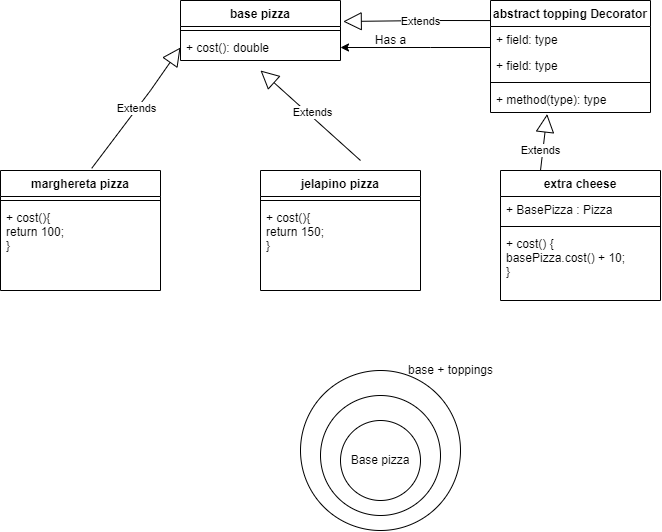

The diagram above was exported from draw.io. Its source (the exported page's mxGraphModel, read from the mxfile embedded in the PNG):
<mxGraphModel dx="913" dy="477" grid="1" gridSize="10" guides="1" tooltips="1" connect="1" arrows="1" fold="1" page="1" pageScale="1" pageWidth="827" pageHeight="1169" math="0" shadow="0">
  <root>
    <mxCell id="0" />
    <mxCell id="1" parent="0" />
    <mxCell id="ZXuAbMEyGZZccw1iFGlN-3" value="base pizza" style="swimlane;fontStyle=1;align=center;verticalAlign=top;childLayout=stackLayout;horizontal=1;startSize=26;horizontalStack=0;resizeParent=1;resizeParentMax=0;resizeLast=0;collapsible=1;marginBottom=0;" vertex="1" parent="1">
      <mxGeometry x="310" y="70" width="160" height="60" as="geometry" />
    </mxCell>
    <mxCell id="ZXuAbMEyGZZccw1iFGlN-5" value="" style="line;strokeWidth=1;fillColor=none;align=left;verticalAlign=middle;spacingTop=-1;spacingLeft=3;spacingRight=3;rotatable=0;labelPosition=right;points=[];portConstraint=eastwest;strokeColor=inherit;" vertex="1" parent="ZXuAbMEyGZZccw1iFGlN-3">
      <mxGeometry y="26" width="160" height="8" as="geometry" />
    </mxCell>
    <mxCell id="ZXuAbMEyGZZccw1iFGlN-6" value="+ cost(): double" style="text;strokeColor=none;fillColor=none;align=left;verticalAlign=top;spacingLeft=4;spacingRight=4;overflow=hidden;rotatable=0;points=[[0,0.5],[1,0.5]];portConstraint=eastwest;" vertex="1" parent="ZXuAbMEyGZZccw1iFGlN-3">
      <mxGeometry y="34" width="160" height="26" as="geometry" />
    </mxCell>
    <mxCell id="ZXuAbMEyGZZccw1iFGlN-7" value="marghereta pizza" style="swimlane;fontStyle=1;align=center;verticalAlign=top;childLayout=stackLayout;horizontal=1;startSize=26;horizontalStack=0;resizeParent=1;resizeParentMax=0;resizeLast=0;collapsible=1;marginBottom=0;" vertex="1" parent="1">
      <mxGeometry x="130" y="240" width="160" height="120" as="geometry" />
    </mxCell>
    <mxCell id="ZXuAbMEyGZZccw1iFGlN-8" value="" style="line;strokeWidth=1;fillColor=none;align=left;verticalAlign=middle;spacingTop=-1;spacingLeft=3;spacingRight=3;rotatable=0;labelPosition=right;points=[];portConstraint=eastwest;strokeColor=inherit;" vertex="1" parent="ZXuAbMEyGZZccw1iFGlN-7">
      <mxGeometry y="26" width="160" height="8" as="geometry" />
    </mxCell>
    <mxCell id="ZXuAbMEyGZZccw1iFGlN-9" value="+ cost(){&#10;return 100;&#10;}" style="text;strokeColor=none;fillColor=none;align=left;verticalAlign=top;spacingLeft=4;spacingRight=4;overflow=hidden;rotatable=0;points=[[0,0.5],[1,0.5]];portConstraint=eastwest;" vertex="1" parent="ZXuAbMEyGZZccw1iFGlN-7">
      <mxGeometry y="34" width="160" height="86" as="geometry" />
    </mxCell>
    <mxCell id="ZXuAbMEyGZZccw1iFGlN-10" value="jelapino pizza" style="swimlane;fontStyle=1;align=center;verticalAlign=top;childLayout=stackLayout;horizontal=1;startSize=26;horizontalStack=0;resizeParent=1;resizeParentMax=0;resizeLast=0;collapsible=1;marginBottom=0;" vertex="1" parent="1">
      <mxGeometry x="390" y="240" width="160" height="120" as="geometry" />
    </mxCell>
    <mxCell id="ZXuAbMEyGZZccw1iFGlN-11" value="" style="line;strokeWidth=1;fillColor=none;align=left;verticalAlign=middle;spacingTop=-1;spacingLeft=3;spacingRight=3;rotatable=0;labelPosition=right;points=[];portConstraint=eastwest;strokeColor=inherit;" vertex="1" parent="ZXuAbMEyGZZccw1iFGlN-10">
      <mxGeometry y="26" width="160" height="8" as="geometry" />
    </mxCell>
    <mxCell id="ZXuAbMEyGZZccw1iFGlN-12" value="+ cost(){&#10;return 150;&#10;}" style="text;strokeColor=none;fillColor=none;align=left;verticalAlign=top;spacingLeft=4;spacingRight=4;overflow=hidden;rotatable=0;points=[[0,0.5],[1,0.5]];portConstraint=eastwest;" vertex="1" parent="ZXuAbMEyGZZccw1iFGlN-10">
      <mxGeometry y="34" width="160" height="86" as="geometry" />
    </mxCell>
    <mxCell id="ZXuAbMEyGZZccw1iFGlN-16" value="Extends" style="endArrow=block;endSize=16;endFill=0;html=1;rounded=0;exitX=0.57;exitY=-0.018;exitDx=0;exitDy=0;exitPerimeter=0;entryX=0;entryY=0.5;entryDx=0;entryDy=0;" edge="1" parent="1" source="ZXuAbMEyGZZccw1iFGlN-7" target="ZXuAbMEyGZZccw1iFGlN-6">
      <mxGeometry width="160" relative="1" as="geometry">
        <mxPoint x="330" y="290" as="sourcePoint" />
        <mxPoint x="490" y="290" as="targetPoint" />
        <Array as="points">
          <mxPoint x="280" y="160" />
        </Array>
      </mxGeometry>
    </mxCell>
    <mxCell id="ZXuAbMEyGZZccw1iFGlN-17" value="Extends" style="endArrow=block;endSize=16;endFill=0;html=1;rounded=0;" edge="1" parent="1">
      <mxGeometry x="0.0077" y="-4" width="160" relative="1" as="geometry">
        <mxPoint x="490" y="230" as="sourcePoint" />
        <mxPoint x="390" y="140" as="targetPoint" />
        <Array as="points" />
        <mxPoint as="offset" />
      </mxGeometry>
    </mxCell>
    <mxCell id="ZXuAbMEyGZZccw1iFGlN-18" value="abstract topping Decorator" style="swimlane;fontStyle=1;align=center;verticalAlign=top;childLayout=stackLayout;horizontal=1;startSize=26;horizontalStack=0;resizeParent=1;resizeParentMax=0;resizeLast=0;collapsible=1;marginBottom=0;" vertex="1" parent="1">
      <mxGeometry x="620" y="70" width="160" height="112" as="geometry" />
    </mxCell>
    <mxCell id="ZXuAbMEyGZZccw1iFGlN-22" value="+ field: type" style="text;strokeColor=none;fillColor=none;align=left;verticalAlign=top;spacingLeft=4;spacingRight=4;overflow=hidden;rotatable=0;points=[[0,0.5],[1,0.5]];portConstraint=eastwest;" vertex="1" parent="ZXuAbMEyGZZccw1iFGlN-18">
      <mxGeometry y="26" width="160" height="26" as="geometry" />
    </mxCell>
    <mxCell id="ZXuAbMEyGZZccw1iFGlN-19" value="+ field: type" style="text;strokeColor=none;fillColor=none;align=left;verticalAlign=top;spacingLeft=4;spacingRight=4;overflow=hidden;rotatable=0;points=[[0,0.5],[1,0.5]];portConstraint=eastwest;" vertex="1" parent="ZXuAbMEyGZZccw1iFGlN-18">
      <mxGeometry y="52" width="160" height="26" as="geometry" />
    </mxCell>
    <mxCell id="ZXuAbMEyGZZccw1iFGlN-20" value="" style="line;strokeWidth=1;fillColor=none;align=left;verticalAlign=middle;spacingTop=-1;spacingLeft=3;spacingRight=3;rotatable=0;labelPosition=right;points=[];portConstraint=eastwest;strokeColor=inherit;" vertex="1" parent="ZXuAbMEyGZZccw1iFGlN-18">
      <mxGeometry y="78" width="160" height="8" as="geometry" />
    </mxCell>
    <mxCell id="ZXuAbMEyGZZccw1iFGlN-21" value="+ method(type): type" style="text;strokeColor=none;fillColor=none;align=left;verticalAlign=top;spacingLeft=4;spacingRight=4;overflow=hidden;rotatable=0;points=[[0,0.5],[1,0.5]];portConstraint=eastwest;" vertex="1" parent="ZXuAbMEyGZZccw1iFGlN-18">
      <mxGeometry y="86" width="160" height="26" as="geometry" />
    </mxCell>
    <mxCell id="ZXuAbMEyGZZccw1iFGlN-24" style="edgeStyle=orthogonalEdgeStyle;rounded=0;orthogonalLoop=1;jettySize=auto;html=1;entryX=1;entryY=0.5;entryDx=0;entryDy=0;" edge="1" parent="1" source="ZXuAbMEyGZZccw1iFGlN-22" target="ZXuAbMEyGZZccw1iFGlN-6">
      <mxGeometry relative="1" as="geometry">
        <mxPoint x="560" y="109" as="targetPoint" />
        <Array as="points">
          <mxPoint x="560" y="117" />
          <mxPoint x="560" y="117" />
        </Array>
      </mxGeometry>
    </mxCell>
    <mxCell id="ZXuAbMEyGZZccw1iFGlN-25" value="Has a" style="text;html=1;align=center;verticalAlign=middle;resizable=0;points=[];autosize=1;strokeColor=none;fillColor=none;" vertex="1" parent="1">
      <mxGeometry x="495" y="95" width="50" height="30" as="geometry" />
    </mxCell>
    <mxCell id="ZXuAbMEyGZZccw1iFGlN-26" value="Extends" style="endArrow=block;endSize=16;endFill=0;html=1;rounded=0;exitX=0;exitY=0.179;exitDx=0;exitDy=0;exitPerimeter=0;entryX=1.017;entryY=0.35;entryDx=0;entryDy=0;entryPerimeter=0;" edge="1" parent="1" source="ZXuAbMEyGZZccw1iFGlN-18" target="ZXuAbMEyGZZccw1iFGlN-3">
      <mxGeometry x="-0.0493" y="1" width="160" relative="1" as="geometry">
        <mxPoint x="530" y="150" as="sourcePoint" />
        <mxPoint x="470" y="140" as="targetPoint" />
        <Array as="points">
          <mxPoint x="560" y="90" />
        </Array>
        <mxPoint as="offset" />
      </mxGeometry>
    </mxCell>
    <mxCell id="ZXuAbMEyGZZccw1iFGlN-27" value="Base pizza" style="ellipse;whiteSpace=wrap;html=1;aspect=fixed;" vertex="1" parent="1">
      <mxGeometry x="470" y="490" width="80" height="80" as="geometry" />
    </mxCell>
    <mxCell id="ZXuAbMEyGZZccw1iFGlN-28" value="" style="ellipse;whiteSpace=wrap;html=1;aspect=fixed;fillColor=none;" vertex="1" parent="1">
      <mxGeometry x="450" y="465" width="120" height="120" as="geometry" />
    </mxCell>
    <mxCell id="ZXuAbMEyGZZccw1iFGlN-29" value="" style="ellipse;whiteSpace=wrap;html=1;aspect=fixed;fillColor=none;" vertex="1" parent="1">
      <mxGeometry x="430" y="440" width="160" height="160" as="geometry" />
    </mxCell>
    <mxCell id="ZXuAbMEyGZZccw1iFGlN-32" value="base + toppings" style="text;html=1;align=center;verticalAlign=middle;resizable=0;points=[];autosize=1;strokeColor=none;fillColor=none;" vertex="1" parent="1">
      <mxGeometry x="525" y="425" width="110" height="30" as="geometry" />
    </mxCell>
    <mxCell id="ZXuAbMEyGZZccw1iFGlN-33" value="extra cheese" style="swimlane;fontStyle=1;align=center;verticalAlign=top;childLayout=stackLayout;horizontal=1;startSize=26;horizontalStack=0;resizeParent=1;resizeParentMax=0;resizeLast=0;collapsible=1;marginBottom=0;fillColor=none;" vertex="1" parent="1">
      <mxGeometry x="630" y="240" width="160" height="130" as="geometry" />
    </mxCell>
    <mxCell id="ZXuAbMEyGZZccw1iFGlN-34" value="+ BasePizza : Pizza" style="text;strokeColor=none;fillColor=none;align=left;verticalAlign=top;spacingLeft=4;spacingRight=4;overflow=hidden;rotatable=0;points=[[0,0.5],[1,0.5]];portConstraint=eastwest;" vertex="1" parent="ZXuAbMEyGZZccw1iFGlN-33">
      <mxGeometry y="26" width="160" height="26" as="geometry" />
    </mxCell>
    <mxCell id="ZXuAbMEyGZZccw1iFGlN-35" value="" style="line;strokeWidth=1;fillColor=none;align=left;verticalAlign=middle;spacingTop=-1;spacingLeft=3;spacingRight=3;rotatable=0;labelPosition=right;points=[];portConstraint=eastwest;strokeColor=inherit;" vertex="1" parent="ZXuAbMEyGZZccw1iFGlN-33">
      <mxGeometry y="52" width="160" height="8" as="geometry" />
    </mxCell>
    <mxCell id="ZXuAbMEyGZZccw1iFGlN-36" value="+ cost() {&#10;basePizza.cost() + 10;&#10;}" style="text;strokeColor=none;fillColor=none;align=left;verticalAlign=top;spacingLeft=4;spacingRight=4;overflow=hidden;rotatable=0;points=[[0,0.5],[1,0.5]];portConstraint=eastwest;" vertex="1" parent="ZXuAbMEyGZZccw1iFGlN-33">
      <mxGeometry y="60" width="160" height="70" as="geometry" />
    </mxCell>
    <mxCell id="ZXuAbMEyGZZccw1iFGlN-38" value="Extends" style="endArrow=block;endSize=16;endFill=0;html=1;rounded=0;exitX=0.25;exitY=0;exitDx=0;exitDy=0;entryX=0.354;entryY=1.059;entryDx=0;entryDy=0;entryPerimeter=0;" edge="1" parent="1" source="ZXuAbMEyGZZccw1iFGlN-33" target="ZXuAbMEyGZZccw1iFGlN-21">
      <mxGeometry x="-0.3013" y="2" width="160" relative="1" as="geometry">
        <mxPoint x="735" y="260" as="sourcePoint" />
        <mxPoint x="650" y="190" as="targetPoint" />
        <Array as="points" />
        <mxPoint as="offset" />
      </mxGeometry>
    </mxCell>
  </root>
</mxGraphModel>